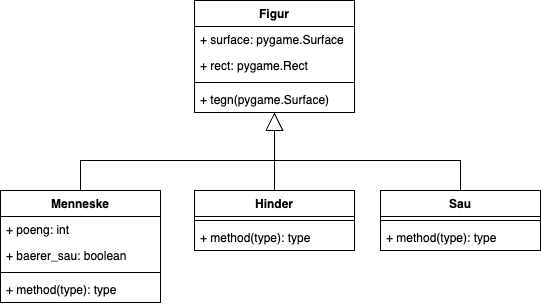

The diagram above was exported from draw.io. Its source (the exported page's mxGraphModel, read from the mxfile embedded in the PNG):
<mxGraphModel dx="1122" dy="711" grid="1" gridSize="10" guides="1" tooltips="1" connect="1" arrows="1" fold="1" page="1" pageScale="1" pageWidth="827" pageHeight="1169" math="0" shadow="0">
  <root>
    <mxCell id="0" />
    <mxCell id="1" parent="0" />
    <mxCell id="2fD7VCD6nxKZNGykNeYc-1" value="Figur" style="swimlane;fontStyle=1;align=center;verticalAlign=top;childLayout=stackLayout;horizontal=1;startSize=26;horizontalStack=0;resizeParent=1;resizeParentMax=0;resizeLast=0;collapsible=1;marginBottom=0;whiteSpace=wrap;html=1;" vertex="1" parent="1">
      <mxGeometry x="334" y="200" width="160" height="112" as="geometry" />
    </mxCell>
    <mxCell id="2fD7VCD6nxKZNGykNeYc-2" value="+ surface: pygame.Surface" style="text;strokeColor=none;fillColor=none;align=left;verticalAlign=top;spacingLeft=4;spacingRight=4;overflow=hidden;rotatable=0;points=[[0,0.5],[1,0.5]];portConstraint=eastwest;whiteSpace=wrap;html=1;" vertex="1" parent="2fD7VCD6nxKZNGykNeYc-1">
      <mxGeometry y="26" width="160" height="26" as="geometry" />
    </mxCell>
    <mxCell id="2fD7VCD6nxKZNGykNeYc-23" value="+ rect: pygame.Rect" style="text;strokeColor=none;fillColor=none;align=left;verticalAlign=top;spacingLeft=4;spacingRight=4;overflow=hidden;rotatable=0;points=[[0,0.5],[1,0.5]];portConstraint=eastwest;whiteSpace=wrap;html=1;" vertex="1" parent="2fD7VCD6nxKZNGykNeYc-1">
      <mxGeometry y="52" width="160" height="26" as="geometry" />
    </mxCell>
    <mxCell id="2fD7VCD6nxKZNGykNeYc-3" value="" style="line;strokeWidth=1;fillColor=none;align=left;verticalAlign=middle;spacingTop=-1;spacingLeft=3;spacingRight=3;rotatable=0;labelPosition=right;points=[];portConstraint=eastwest;strokeColor=inherit;" vertex="1" parent="2fD7VCD6nxKZNGykNeYc-1">
      <mxGeometry y="78" width="160" height="8" as="geometry" />
    </mxCell>
    <mxCell id="2fD7VCD6nxKZNGykNeYc-4" value="+ tegn(pygame.Surface)" style="text;strokeColor=none;fillColor=none;align=left;verticalAlign=top;spacingLeft=4;spacingRight=4;overflow=hidden;rotatable=0;points=[[0,0.5],[1,0.5]];portConstraint=eastwest;whiteSpace=wrap;html=1;" vertex="1" parent="2fD7VCD6nxKZNGykNeYc-1">
      <mxGeometry y="86" width="160" height="26" as="geometry" />
    </mxCell>
    <mxCell id="2fD7VCD6nxKZNGykNeYc-5" value="Menneske" style="swimlane;fontStyle=1;align=center;verticalAlign=top;childLayout=stackLayout;horizontal=1;startSize=26;horizontalStack=0;resizeParent=1;resizeParentMax=0;resizeLast=0;collapsible=1;marginBottom=0;whiteSpace=wrap;html=1;" vertex="1" parent="1">
      <mxGeometry x="140" y="390" width="160" height="112" as="geometry" />
    </mxCell>
    <mxCell id="2fD7VCD6nxKZNGykNeYc-6" value="+ poeng: int" style="text;strokeColor=none;fillColor=none;align=left;verticalAlign=top;spacingLeft=4;spacingRight=4;overflow=hidden;rotatable=0;points=[[0,0.5],[1,0.5]];portConstraint=eastwest;whiteSpace=wrap;html=1;" vertex="1" parent="2fD7VCD6nxKZNGykNeYc-5">
      <mxGeometry y="26" width="160" height="26" as="geometry" />
    </mxCell>
    <mxCell id="2fD7VCD6nxKZNGykNeYc-25" value="+ baerer_sau: boolean" style="text;strokeColor=none;fillColor=none;align=left;verticalAlign=top;spacingLeft=4;spacingRight=4;overflow=hidden;rotatable=0;points=[[0,0.5],[1,0.5]];portConstraint=eastwest;whiteSpace=wrap;html=1;" vertex="1" parent="2fD7VCD6nxKZNGykNeYc-5">
      <mxGeometry y="52" width="160" height="26" as="geometry" />
    </mxCell>
    <mxCell id="2fD7VCD6nxKZNGykNeYc-7" value="" style="line;strokeWidth=1;fillColor=none;align=left;verticalAlign=middle;spacingTop=-1;spacingLeft=3;spacingRight=3;rotatable=0;labelPosition=right;points=[];portConstraint=eastwest;strokeColor=inherit;" vertex="1" parent="2fD7VCD6nxKZNGykNeYc-5">
      <mxGeometry y="78" width="160" height="8" as="geometry" />
    </mxCell>
    <mxCell id="2fD7VCD6nxKZNGykNeYc-8" value="+ method(type): type" style="text;strokeColor=none;fillColor=none;align=left;verticalAlign=top;spacingLeft=4;spacingRight=4;overflow=hidden;rotatable=0;points=[[0,0.5],[1,0.5]];portConstraint=eastwest;whiteSpace=wrap;html=1;" vertex="1" parent="2fD7VCD6nxKZNGykNeYc-5">
      <mxGeometry y="86" width="160" height="26" as="geometry" />
    </mxCell>
    <mxCell id="2fD7VCD6nxKZNGykNeYc-9" value="Hinder" style="swimlane;fontStyle=1;align=center;verticalAlign=top;childLayout=stackLayout;horizontal=1;startSize=26;horizontalStack=0;resizeParent=1;resizeParentMax=0;resizeLast=0;collapsible=1;marginBottom=0;whiteSpace=wrap;html=1;" vertex="1" parent="1">
      <mxGeometry x="334" y="390" width="160" height="60" as="geometry" />
    </mxCell>
    <mxCell id="2fD7VCD6nxKZNGykNeYc-11" value="" style="line;strokeWidth=1;fillColor=none;align=left;verticalAlign=middle;spacingTop=-1;spacingLeft=3;spacingRight=3;rotatable=0;labelPosition=right;points=[];portConstraint=eastwest;strokeColor=inherit;" vertex="1" parent="2fD7VCD6nxKZNGykNeYc-9">
      <mxGeometry y="26" width="160" height="8" as="geometry" />
    </mxCell>
    <mxCell id="2fD7VCD6nxKZNGykNeYc-12" value="+ method(type): type" style="text;strokeColor=none;fillColor=none;align=left;verticalAlign=top;spacingLeft=4;spacingRight=4;overflow=hidden;rotatable=0;points=[[0,0.5],[1,0.5]];portConstraint=eastwest;whiteSpace=wrap;html=1;" vertex="1" parent="2fD7VCD6nxKZNGykNeYc-9">
      <mxGeometry y="34" width="160" height="26" as="geometry" />
    </mxCell>
    <mxCell id="2fD7VCD6nxKZNGykNeYc-13" value="Sau" style="swimlane;fontStyle=1;align=center;verticalAlign=top;childLayout=stackLayout;horizontal=1;startSize=26;horizontalStack=0;resizeParent=1;resizeParentMax=0;resizeLast=0;collapsible=1;marginBottom=0;whiteSpace=wrap;html=1;" vertex="1" parent="1">
      <mxGeometry x="520" y="390" width="160" height="60" as="geometry" />
    </mxCell>
    <mxCell id="2fD7VCD6nxKZNGykNeYc-15" value="" style="line;strokeWidth=1;fillColor=none;align=left;verticalAlign=middle;spacingTop=-1;spacingLeft=3;spacingRight=3;rotatable=0;labelPosition=right;points=[];portConstraint=eastwest;strokeColor=inherit;" vertex="1" parent="2fD7VCD6nxKZNGykNeYc-13">
      <mxGeometry y="26" width="160" height="8" as="geometry" />
    </mxCell>
    <mxCell id="2fD7VCD6nxKZNGykNeYc-16" value="+ method(type): type" style="text;strokeColor=none;fillColor=none;align=left;verticalAlign=top;spacingLeft=4;spacingRight=4;overflow=hidden;rotatable=0;points=[[0,0.5],[1,0.5]];portConstraint=eastwest;whiteSpace=wrap;html=1;" vertex="1" parent="2fD7VCD6nxKZNGykNeYc-13">
      <mxGeometry y="34" width="160" height="26" as="geometry" />
    </mxCell>
    <mxCell id="2fD7VCD6nxKZNGykNeYc-19" value="" style="endArrow=block;endSize=16;endFill=0;html=1;rounded=0;exitX=0.5;exitY=0;exitDx=0;exitDy=0;entryX=0.5;entryY=0.999;entryDx=0;entryDy=0;entryPerimeter=0;" edge="1" parent="1" source="2fD7VCD6nxKZNGykNeYc-5" target="2fD7VCD6nxKZNGykNeYc-4">
      <mxGeometry width="160" relative="1" as="geometry">
        <mxPoint x="330" y="430" as="sourcePoint" />
        <mxPoint x="410" y="330" as="targetPoint" />
        <Array as="points">
          <mxPoint x="220" y="360" />
          <mxPoint x="414" y="360" />
        </Array>
      </mxGeometry>
    </mxCell>
    <mxCell id="2fD7VCD6nxKZNGykNeYc-21" value="" style="endArrow=none;html=1;rounded=0;exitX=0.5;exitY=0;exitDx=0;exitDy=0;" edge="1" parent="1" source="2fD7VCD6nxKZNGykNeYc-9">
      <mxGeometry width="50" height="50" relative="1" as="geometry">
        <mxPoint x="494" y="366" as="sourcePoint" />
        <mxPoint x="414" y="360" as="targetPoint" />
      </mxGeometry>
    </mxCell>
    <mxCell id="2fD7VCD6nxKZNGykNeYc-22" value="" style="endArrow=none;html=1;rounded=0;exitX=0.5;exitY=0;exitDx=0;exitDy=0;" edge="1" parent="1" source="2fD7VCD6nxKZNGykNeYc-13">
      <mxGeometry width="50" height="50" relative="1" as="geometry">
        <mxPoint x="610" y="360" as="sourcePoint" />
        <mxPoint x="410" y="360" as="targetPoint" />
        <Array as="points">
          <mxPoint x="600" y="360" />
        </Array>
      </mxGeometry>
    </mxCell>
  </root>
</mxGraphModel>